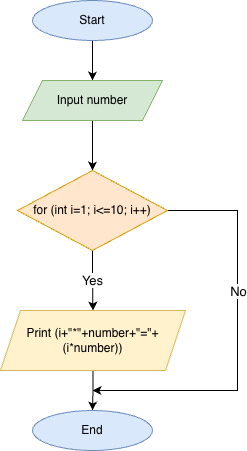

The diagram above was exported from draw.io. Its source (the exported page's mxGraphModel, read from the mxfile embedded in the PNG):
<mxGraphModel dx="976" dy="593" grid="1" gridSize="10" guides="1" tooltips="1" connect="1" arrows="1" fold="1" page="1" pageScale="1" pageWidth="850" pageHeight="1100" math="0" shadow="0">
  <root>
    <mxCell id="0" />
    <mxCell id="1" parent="0" />
    <mxCell id="1JWax_SYouH-LZKi6za9-9" style="edgeStyle=orthogonalEdgeStyle;rounded=0;orthogonalLoop=1;jettySize=auto;html=1;entryX=0.5;entryY=0;entryDx=0;entryDy=0;" edge="1" parent="1" source="1JWax_SYouH-LZKi6za9-1" target="1JWax_SYouH-LZKi6za9-2">
      <mxGeometry relative="1" as="geometry" />
    </mxCell>
    <mxCell id="1JWax_SYouH-LZKi6za9-1" value="Start" style="ellipse;whiteSpace=wrap;html=1;fillColor=#dae8fc;strokeColor=#6c8ebf;" vertex="1" parent="1">
      <mxGeometry x="365" y="40" width="120" height="40" as="geometry" />
    </mxCell>
    <mxCell id="1JWax_SYouH-LZKi6za9-10" style="edgeStyle=orthogonalEdgeStyle;rounded=0;orthogonalLoop=1;jettySize=auto;html=1;entryX=0.5;entryY=0;entryDx=0;entryDy=0;" edge="1" parent="1" source="1JWax_SYouH-LZKi6za9-2" target="1JWax_SYouH-LZKi6za9-3">
      <mxGeometry relative="1" as="geometry" />
    </mxCell>
    <mxCell id="1JWax_SYouH-LZKi6za9-2" value="Input number" style="shape=parallelogram;perimeter=parallelogramPerimeter;whiteSpace=wrap;html=1;fixedSize=1;fillColor=#d5e8d4;strokeColor=#82b366;" vertex="1" parent="1">
      <mxGeometry x="355" y="120" width="140" height="40" as="geometry" />
    </mxCell>
    <mxCell id="1JWax_SYouH-LZKi6za9-11" value="&lt;font style=&quot;font-size: 13px;&quot;&gt;Yes&lt;/font&gt;" style="edgeStyle=orthogonalEdgeStyle;rounded=0;orthogonalLoop=1;jettySize=auto;html=1;entryX=0.5;entryY=0;entryDx=0;entryDy=0;" edge="1" parent="1" source="1JWax_SYouH-LZKi6za9-3" target="1JWax_SYouH-LZKi6za9-5">
      <mxGeometry relative="1" as="geometry" />
    </mxCell>
    <mxCell id="1JWax_SYouH-LZKi6za9-15" style="edgeStyle=orthogonalEdgeStyle;rounded=0;orthogonalLoop=1;jettySize=auto;html=1;exitX=1;exitY=0.5;exitDx=0;exitDy=0;" edge="1" parent="1" source="1JWax_SYouH-LZKi6za9-3">
      <mxGeometry relative="1" as="geometry">
        <mxPoint x="425" y="430" as="targetPoint" />
        <Array as="points">
          <mxPoint x="570" y="250" />
          <mxPoint x="570" y="430" />
          <mxPoint x="485" y="430" />
        </Array>
      </mxGeometry>
    </mxCell>
    <mxCell id="1JWax_SYouH-LZKi6za9-16" value="&lt;font style=&quot;font-size: 13px;&quot;&gt;No&lt;/font&gt;" style="edgeLabel;html=1;align=center;verticalAlign=middle;resizable=0;points=[];" vertex="1" connectable="0" parent="1JWax_SYouH-LZKi6za9-15">
      <mxGeometry x="-0.016" y="2" relative="1" as="geometry">
        <mxPoint x="-2" y="-44" as="offset" />
      </mxGeometry>
    </mxCell>
    <mxCell id="1JWax_SYouH-LZKi6za9-3" value="for (int i=1; i&amp;lt;=10; i++)" style="rhombus;whiteSpace=wrap;html=1;fillColor=#ffe6cc;strokeColor=#d79b00;" vertex="1" parent="1">
      <mxGeometry x="350" y="210" width="150" height="80" as="geometry" />
    </mxCell>
    <mxCell id="1JWax_SYouH-LZKi6za9-13" style="edgeStyle=orthogonalEdgeStyle;rounded=0;orthogonalLoop=1;jettySize=auto;html=1;entryX=0.5;entryY=0;entryDx=0;entryDy=0;" edge="1" parent="1" source="1JWax_SYouH-LZKi6za9-5" target="1JWax_SYouH-LZKi6za9-6">
      <mxGeometry relative="1" as="geometry" />
    </mxCell>
    <mxCell id="1JWax_SYouH-LZKi6za9-5" value="Print (i+&quot;*&quot;+number+&quot;=&quot;+&lt;div&gt;(i*number))&lt;/div&gt;" style="shape=parallelogram;perimeter=parallelogramPerimeter;whiteSpace=wrap;html=1;fixedSize=1;fillColor=#fff2cc;strokeColor=#d6b656;" vertex="1" parent="1">
      <mxGeometry x="333" y="350" width="185" height="60" as="geometry" />
    </mxCell>
    <mxCell id="1JWax_SYouH-LZKi6za9-6" value="End" style="ellipse;whiteSpace=wrap;html=1;fillColor=#dae8fc;strokeColor=#6c8ebf;" vertex="1" parent="1">
      <mxGeometry x="365" y="450" width="120" height="40" as="geometry" />
    </mxCell>
  </root>
</mxGraphModel>